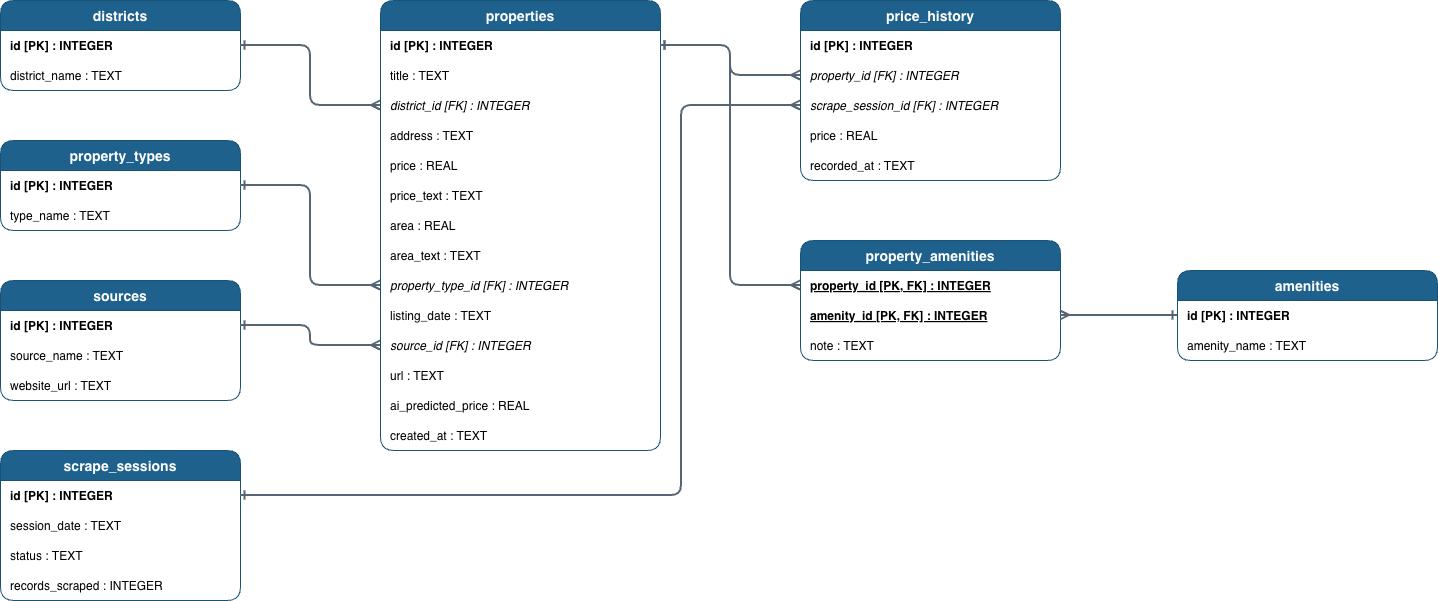

The diagram above was exported from draw.io. Its source (the exported page's mxGraphModel, read from the mxfile embedded in the PNG):
<mxGraphModel dx="934" dy="540" grid="0" gridSize="10" guides="1" tooltips="1" connect="1" arrows="1" fold="1" page="1" pageScale="1" pageWidth="850" pageHeight="1100" math="0" shadow="0">
  <root>
    <mxCell id="0" />
    <mxCell id="1" parent="0" />
    <mxCell id="t_districts" parent="1" style="swimlane;childLayout=tableLayout;horizontal=1;startSize=30;horizontalStack=0;rounded=1;fontSize=14;fontStyle=1;strokeColor=#1A5276;fillColor=#1F618D;fontColor=#FFFFFF;swimlaneLine=1;" value="districts" vertex="1">
      <mxGeometry height="90" width="240" x="40" y="40" as="geometry" />
    </mxCell>
    <mxCell id="r_dist_1" parent="t_districts" style="text;strokeColor=none;fillColor=none;align=left;verticalAlign=middle;spacingLeft=8;spacingRight=4;overflow=hidden;rotatable=0;points=[];portConstraint=eastwest;fontStyle=1;" value="id [PK] : INTEGER" vertex="1">
      <mxGeometry height="30" width="240" y="30" as="geometry" />
    </mxCell>
    <mxCell id="r_dist_2" parent="t_districts" style="text;strokeColor=none;fillColor=none;align=left;verticalAlign=middle;spacingLeft=8;spacingRight=4;overflow=hidden;rotatable=0;points=[];portConstraint=eastwest;" value="district_name : TEXT" vertex="1">
      <mxGeometry height="30" width="240" y="60" as="geometry" />
    </mxCell>
    <mxCell id="t_property_types" parent="1" style="swimlane;childLayout=tableLayout;horizontal=1;startSize=30;horizontalStack=0;rounded=1;fontSize=14;fontStyle=1;strokeColor=#1A5276;fillColor=#1F618D;fontColor=#FFFFFF;swimlaneLine=1;" value="property_types" vertex="1">
      <mxGeometry height="90" width="240" x="40" y="180" as="geometry" />
    </mxCell>
    <mxCell id="r_ptype_1" parent="t_property_types" style="text;strokeColor=none;fillColor=none;align=left;verticalAlign=middle;spacingLeft=8;spacingRight=4;overflow=hidden;rotatable=0;points=[];portConstraint=eastwest;fontStyle=1;" value="id [PK] : INTEGER" vertex="1">
      <mxGeometry height="30" width="240" y="30" as="geometry" />
    </mxCell>
    <mxCell id="r_ptype_2" parent="t_property_types" style="text;strokeColor=none;fillColor=none;align=left;verticalAlign=middle;spacingLeft=8;spacingRight=4;overflow=hidden;rotatable=0;points=[];portConstraint=eastwest;" value="type_name : TEXT" vertex="1">
      <mxGeometry height="30" width="240" y="60" as="geometry" />
    </mxCell>
    <mxCell id="t_sources" parent="1" style="swimlane;childLayout=tableLayout;horizontal=1;startSize=30;horizontalStack=0;rounded=1;fontSize=14;fontStyle=1;strokeColor=#1A5276;fillColor=#1F618D;fontColor=#FFFFFF;swimlaneLine=1;" value="sources" vertex="1">
      <mxGeometry height="120" width="240" x="40" y="320" as="geometry" />
    </mxCell>
    <mxCell id="r_src_1" parent="t_sources" style="text;strokeColor=none;fillColor=none;align=left;verticalAlign=middle;spacingLeft=8;spacingRight=4;overflow=hidden;rotatable=0;points=[];portConstraint=eastwest;fontStyle=1;" value="id [PK] : INTEGER" vertex="1">
      <mxGeometry height="30" width="240" y="30" as="geometry" />
    </mxCell>
    <mxCell id="r_src_2" parent="t_sources" style="text;strokeColor=none;fillColor=none;align=left;verticalAlign=middle;spacingLeft=8;spacingRight=4;overflow=hidden;rotatable=0;points=[];portConstraint=eastwest;" value="source_name : TEXT" vertex="1">
      <mxGeometry height="30" width="240" y="60" as="geometry" />
    </mxCell>
    <mxCell id="r_src_3" parent="t_sources" style="text;strokeColor=none;fillColor=none;align=left;verticalAlign=middle;spacingLeft=8;spacingRight=4;overflow=hidden;rotatable=0;points=[];portConstraint=eastwest;" value="website_url : TEXT" vertex="1">
      <mxGeometry height="30" width="240" y="90" as="geometry" />
    </mxCell>
    <mxCell id="t_scrape_sessions" parent="1" style="swimlane;childLayout=tableLayout;horizontal=1;startSize=30;horizontalStack=0;rounded=1;fontSize=14;fontStyle=1;strokeColor=#1A5276;fillColor=#1F618D;fontColor=#FFFFFF;swimlaneLine=1;" value="scrape_sessions" vertex="1">
      <mxGeometry height="150" width="240" x="40" y="490" as="geometry" />
    </mxCell>
    <mxCell id="r_ss_1" parent="t_scrape_sessions" style="text;strokeColor=none;fillColor=none;align=left;verticalAlign=middle;spacingLeft=8;spacingRight=4;overflow=hidden;rotatable=0;points=[];portConstraint=eastwest;fontStyle=1;" value="id [PK] : INTEGER" vertex="1">
      <mxGeometry height="30" width="240" y="30" as="geometry" />
    </mxCell>
    <mxCell id="r_ss_2" parent="t_scrape_sessions" style="text;strokeColor=none;fillColor=none;align=left;verticalAlign=middle;spacingLeft=8;spacingRight=4;overflow=hidden;rotatable=0;points=[];portConstraint=eastwest;" value="session_date : TEXT" vertex="1">
      <mxGeometry height="30" width="240" y="60" as="geometry" />
    </mxCell>
    <mxCell id="r_ss_3" parent="t_scrape_sessions" style="text;strokeColor=none;fillColor=none;align=left;verticalAlign=middle;spacingLeft=8;spacingRight=4;overflow=hidden;rotatable=0;points=[];portConstraint=eastwest;" value="status : TEXT" vertex="1">
      <mxGeometry height="30" width="240" y="90" as="geometry" />
    </mxCell>
    <mxCell id="r_ss_4" parent="t_scrape_sessions" style="text;strokeColor=none;fillColor=none;align=left;verticalAlign=middle;spacingLeft=8;spacingRight=4;overflow=hidden;rotatable=0;points=[];portConstraint=eastwest;" value="records_scraped : INTEGER" vertex="1">
      <mxGeometry height="30" width="240" y="120" as="geometry" />
    </mxCell>
    <mxCell id="t_properties" parent="1" style="swimlane;childLayout=tableLayout;horizontal=1;startSize=30;horizontalStack=0;rounded=1;fontSize=14;fontStyle=1;strokeColor=#1A5276;fillColor=#1F618D;fontColor=#FFFFFF;swimlaneLine=1;" value="properties" vertex="1">
      <mxGeometry height="450" width="280" x="420" y="40" as="geometry" />
    </mxCell>
    <mxCell id="r_prop_1" parent="t_properties" style="text;strokeColor=none;fillColor=none;align=left;verticalAlign=middle;spacingLeft=8;spacingRight=4;overflow=hidden;rotatable=0;points=[];portConstraint=eastwest;fontStyle=1;" value="id [PK] : INTEGER" vertex="1">
      <mxGeometry height="30" width="280" y="30" as="geometry" />
    </mxCell>
    <mxCell id="r_prop_2" parent="t_properties" style="text;strokeColor=none;fillColor=none;align=left;verticalAlign=middle;spacingLeft=8;spacingRight=4;overflow=hidden;rotatable=0;points=[];portConstraint=eastwest;" value="title : TEXT" vertex="1">
      <mxGeometry height="30" width="280" y="60" as="geometry" />
    </mxCell>
    <mxCell id="r_prop_3" parent="t_properties" style="text;strokeColor=none;fillColor=none;align=left;verticalAlign=middle;spacingLeft=8;spacingRight=4;overflow=hidden;rotatable=0;points=[];portConstraint=eastwest;fontStyle=2;" value="district_id [FK] : INTEGER" vertex="1">
      <mxGeometry height="30" width="280" y="90" as="geometry" />
    </mxCell>
    <mxCell id="r_prop_4" parent="t_properties" style="text;strokeColor=none;fillColor=none;align=left;verticalAlign=middle;spacingLeft=8;spacingRight=4;overflow=hidden;rotatable=0;points=[];portConstraint=eastwest;" value="address : TEXT" vertex="1">
      <mxGeometry height="30" width="280" y="120" as="geometry" />
    </mxCell>
    <mxCell id="r_prop_5" parent="t_properties" style="text;strokeColor=none;fillColor=none;align=left;verticalAlign=middle;spacingLeft=8;spacingRight=4;overflow=hidden;rotatable=0;points=[];portConstraint=eastwest;" value="price : REAL" vertex="1">
      <mxGeometry height="30" width="280" y="150" as="geometry" />
    </mxCell>
    <mxCell id="r_prop_6" parent="t_properties" style="text;strokeColor=none;fillColor=none;align=left;verticalAlign=middle;spacingLeft=8;spacingRight=4;overflow=hidden;rotatable=0;points=[];portConstraint=eastwest;" value="price_text : TEXT" vertex="1">
      <mxGeometry height="30" width="280" y="180" as="geometry" />
    </mxCell>
    <mxCell id="r_prop_7" parent="t_properties" style="text;strokeColor=none;fillColor=none;align=left;verticalAlign=middle;spacingLeft=8;spacingRight=4;overflow=hidden;rotatable=0;points=[];portConstraint=eastwest;" value="area : REAL" vertex="1">
      <mxGeometry height="30" width="280" y="210" as="geometry" />
    </mxCell>
    <mxCell id="r_prop_8" parent="t_properties" style="text;strokeColor=none;fillColor=none;align=left;verticalAlign=middle;spacingLeft=8;spacingRight=4;overflow=hidden;rotatable=0;points=[];portConstraint=eastwest;" value="area_text : TEXT" vertex="1">
      <mxGeometry height="30" width="280" y="240" as="geometry" />
    </mxCell>
    <mxCell id="r_prop_9" parent="t_properties" style="text;strokeColor=none;fillColor=none;align=left;verticalAlign=middle;spacingLeft=8;spacingRight=4;overflow=hidden;rotatable=0;points=[];portConstraint=eastwest;fontStyle=2;" value="property_type_id [FK] : INTEGER" vertex="1">
      <mxGeometry height="30" width="280" y="270" as="geometry" />
    </mxCell>
    <mxCell id="r_prop_10" parent="t_properties" style="text;strokeColor=none;fillColor=none;align=left;verticalAlign=middle;spacingLeft=8;spacingRight=4;overflow=hidden;rotatable=0;points=[];portConstraint=eastwest;" value="listing_date : TEXT" vertex="1">
      <mxGeometry height="30" width="280" y="300" as="geometry" />
    </mxCell>
    <mxCell id="r_prop_11" parent="t_properties" style="text;strokeColor=none;fillColor=none;align=left;verticalAlign=middle;spacingLeft=8;spacingRight=4;overflow=hidden;rotatable=0;points=[];portConstraint=eastwest;fontStyle=2;" value="source_id [FK] : INTEGER" vertex="1">
      <mxGeometry height="30" width="280" y="330" as="geometry" />
    </mxCell>
    <mxCell id="r_prop_12" parent="t_properties" style="text;strokeColor=none;fillColor=none;align=left;verticalAlign=middle;spacingLeft=8;spacingRight=4;overflow=hidden;rotatable=0;points=[];portConstraint=eastwest;" value="url : TEXT" vertex="1">
      <mxGeometry height="30" width="280" y="360" as="geometry" />
    </mxCell>
    <mxCell id="r_prop_13" parent="t_properties" style="text;strokeColor=none;fillColor=none;align=left;verticalAlign=middle;spacingLeft=8;spacingRight=4;overflow=hidden;rotatable=0;points=[];portConstraint=eastwest;" value="ai_predicted_price : REAL" vertex="1">
      <mxGeometry height="30" width="280" y="390" as="geometry" />
    </mxCell>
    <mxCell id="r_prop_14" parent="t_properties" style="text;strokeColor=none;fillColor=none;align=left;verticalAlign=middle;spacingLeft=8;spacingRight=4;overflow=hidden;rotatable=0;points=[];portConstraint=eastwest;" value="created_at : TEXT" vertex="1">
      <mxGeometry height="30" width="280" y="420" as="geometry" />
    </mxCell>
    <mxCell id="t_price_history" parent="1" style="swimlane;childLayout=tableLayout;horizontal=1;startSize=30;horizontalStack=0;rounded=1;fontSize=14;fontStyle=1;strokeColor=#1A5276;fillColor=#1F618D;fontColor=#FFFFFF;swimlaneLine=1;" value="price_history" vertex="1">
      <mxGeometry height="180" width="260" x="840" y="40" as="geometry" />
    </mxCell>
    <mxCell id="r_ph_1" parent="t_price_history" style="text;strokeColor=none;fillColor=none;align=left;verticalAlign=middle;spacingLeft=8;spacingRight=4;overflow=hidden;rotatable=0;points=[];portConstraint=eastwest;fontStyle=1;" value="id [PK] : INTEGER" vertex="1">
      <mxGeometry height="30" width="260" y="30" as="geometry" />
    </mxCell>
    <mxCell id="r_ph_2" parent="t_price_history" style="text;strokeColor=none;fillColor=none;align=left;verticalAlign=middle;spacingLeft=8;spacingRight=4;overflow=hidden;rotatable=0;points=[];portConstraint=eastwest;fontStyle=2;" value="property_id [FK] : INTEGER" vertex="1">
      <mxGeometry height="30" width="260" y="60" as="geometry" />
    </mxCell>
    <mxCell id="r_ph_3" parent="t_price_history" style="text;strokeColor=none;fillColor=none;align=left;verticalAlign=middle;spacingLeft=8;spacingRight=4;overflow=hidden;rotatable=0;points=[];portConstraint=eastwest;fontStyle=2;" value="scrape_session_id [FK] : INTEGER" vertex="1">
      <mxGeometry height="30" width="260" y="90" as="geometry" />
    </mxCell>
    <mxCell id="r_ph_4" parent="t_price_history" style="text;strokeColor=none;fillColor=none;align=left;verticalAlign=middle;spacingLeft=8;spacingRight=4;overflow=hidden;rotatable=0;points=[];portConstraint=eastwest;" value="price : REAL" vertex="1">
      <mxGeometry height="30" width="260" y="120" as="geometry" />
    </mxCell>
    <mxCell id="r_ph_5" parent="t_price_history" style="text;strokeColor=none;fillColor=none;align=left;verticalAlign=middle;spacingLeft=8;spacingRight=4;overflow=hidden;rotatable=0;points=[];portConstraint=eastwest;" value="recorded_at : TEXT" vertex="1">
      <mxGeometry height="30" width="260" y="150" as="geometry" />
    </mxCell>
    <mxCell id="t_property_amenities" parent="1" style="swimlane;childLayout=tableLayout;horizontal=1;startSize=30;horizontalStack=0;rounded=1;fontSize=14;fontStyle=1;strokeColor=#1A5276;fillColor=#1F618D;fontColor=#FFFFFF;swimlaneLine=1;" value="property_amenities" vertex="1">
      <mxGeometry height="120" width="260" x="840" y="280" as="geometry" />
    </mxCell>
    <mxCell id="r_pa_1" parent="t_property_amenities" style="text;strokeColor=none;fillColor=none;align=left;verticalAlign=middle;spacingLeft=8;spacingRight=4;overflow=hidden;rotatable=0;points=[];portConstraint=eastwest;fontStyle=5;" value="property_id [PK, FK] : INTEGER" vertex="1">
      <mxGeometry height="30" width="260" y="30" as="geometry" />
    </mxCell>
    <mxCell id="r_pa_2" parent="t_property_amenities" style="text;strokeColor=none;fillColor=none;align=left;verticalAlign=middle;spacingLeft=8;spacingRight=4;overflow=hidden;rotatable=0;points=[];portConstraint=eastwest;fontStyle=5;" value="amenity_id [PK, FK] : INTEGER" vertex="1">
      <mxGeometry height="30" width="260" y="60" as="geometry" />
    </mxCell>
    <mxCell id="r_pa_3" parent="t_property_amenities" style="text;strokeColor=none;fillColor=none;align=left;verticalAlign=middle;spacingLeft=8;spacingRight=4;overflow=hidden;rotatable=0;points=[];portConstraint=eastwest;" value="note : TEXT" vertex="1">
      <mxGeometry height="30" width="260" y="90" as="geometry" />
    </mxCell>
    <mxCell id="t_amenities" parent="1" style="swimlane;childLayout=tableLayout;horizontal=1;startSize=30;horizontalStack=0;rounded=1;fontSize=14;fontStyle=1;strokeColor=#1A5276;fillColor=#1F618D;fontColor=#FFFFFF;swimlaneLine=1;" value="amenities" vertex="1">
      <mxGeometry height="90" width="260" x="1217" y="310" as="geometry" />
    </mxCell>
    <mxCell id="r_am_1" parent="t_amenities" style="text;strokeColor=none;fillColor=none;align=left;verticalAlign=middle;spacingLeft=8;spacingRight=4;overflow=hidden;rotatable=0;points=[];portConstraint=eastwest;fontStyle=1;" value="id [PK] : INTEGER" vertex="1">
      <mxGeometry height="30" width="260" y="30" as="geometry" />
    </mxCell>
    <mxCell id="r_am_2" parent="t_amenities" style="text;strokeColor=none;fillColor=none;align=left;verticalAlign=middle;spacingLeft=8;spacingRight=4;overflow=hidden;rotatable=0;points=[];portConstraint=eastwest;" value="amenity_name : TEXT" vertex="1">
      <mxGeometry height="30" width="260" y="60" as="geometry" />
    </mxCell>
    <mxCell id="rel_dist_prop" edge="1" parent="1" source="r_dist_1" style="edgeStyle=orthogonalEdgeStyle;fontSize=12;html=1;endArrow=ERmany;endFill=0;startArrow=ERone;startFill=0;rounded=1;strokeColor=#566573;strokeWidth=2;" target="r_prop_3" value="">
      <mxGeometry relative="1" as="geometry" />
    </mxCell>
    <mxCell id="rel_ptype_prop" edge="1" parent="1" source="r_ptype_1" style="edgeStyle=orthogonalEdgeStyle;fontSize=12;html=1;endArrow=ERmany;endFill=0;startArrow=ERone;startFill=0;rounded=1;strokeColor=#566573;strokeWidth=2;" target="r_prop_9" value="">
      <mxGeometry relative="1" as="geometry" />
    </mxCell>
    <mxCell id="rel_src_prop" edge="1" parent="1" source="r_src_1" style="edgeStyle=orthogonalEdgeStyle;fontSize=12;html=1;endArrow=ERmany;endFill=0;startArrow=ERone;startFill=0;rounded=1;strokeColor=#566573;strokeWidth=2;" target="r_prop_11" value="">
      <mxGeometry relative="1" as="geometry" />
    </mxCell>
    <mxCell id="rel_prop_ph" edge="1" parent="1" source="r_prop_1" style="edgeStyle=orthogonalEdgeStyle;fontSize=12;html=1;endArrow=ERmany;endFill=0;startArrow=ERone;startFill=0;rounded=1;strokeColor=#566573;strokeWidth=2;" target="r_ph_2" value="">
      <mxGeometry relative="1" as="geometry" />
    </mxCell>
    <mxCell id="rel_ss_ph" edge="1" parent="1" source="r_ss_1" style="edgeStyle=orthogonalEdgeStyle;fontSize=12;html=1;endArrow=ERmany;endFill=0;startArrow=ERone;startFill=0;rounded=1;strokeColor=#566573;strokeWidth=2;" target="r_ph_3" value="">
      <mxGeometry relative="1" as="geometry">
        <Array as="points">
          <mxPoint x="721" y="535" />
          <mxPoint x="721" y="145" />
        </Array>
      </mxGeometry>
    </mxCell>
    <mxCell id="rel_prop_pa" edge="1" parent="1" source="r_prop_1" style="edgeStyle=orthogonalEdgeStyle;fontSize=12;html=1;endArrow=ERmany;endFill=0;startArrow=ERone;startFill=0;rounded=1;strokeColor=#566573;strokeWidth=2;" target="r_pa_1" value="">
      <mxGeometry relative="1" as="geometry" />
    </mxCell>
    <mxCell id="rel_am_pa" edge="1" parent="1" source="r_am_1" style="edgeStyle=orthogonalEdgeStyle;fontSize=12;html=1;endArrow=ERmany;endFill=0;startArrow=ERone;startFill=0;rounded=1;strokeColor=#566573;strokeWidth=2;" target="r_pa_2" value="">
      <mxGeometry relative="1" as="geometry" />
    </mxCell>
  </root>
</mxGraphModel>